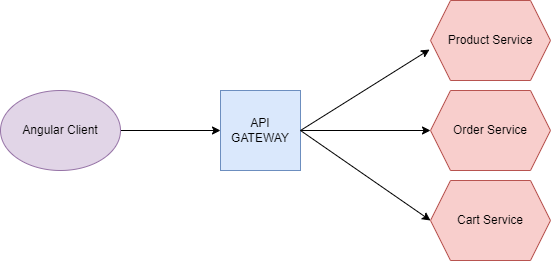

The diagram above was exported from draw.io. Its source (the exported page's mxGraphModel, read from the mxfile embedded in the PNG):
<mxGraphModel dx="1422" dy="762" grid="1" gridSize="10" guides="1" tooltips="1" connect="1" arrows="1" fold="1" page="1" pageScale="1" pageWidth="827" pageHeight="1169" math="0" shadow="0">
  <root>
    <mxCell id="0" />
    <mxCell id="1" parent="0" />
    <mxCell id="up_nRBIxNTITfV90VUPd-1" value="API GATEWAY" style="whiteSpace=wrap;html=1;aspect=fixed;fillColor=#dae8fc;strokeColor=#6c8ebf;" vertex="1" parent="1">
      <mxGeometry x="300" y="190" width="80" height="80" as="geometry" />
    </mxCell>
    <mxCell id="up_nRBIxNTITfV90VUPd-2" value="Product Service" style="shape=hexagon;perimeter=hexagonPerimeter2;whiteSpace=wrap;html=1;fixedSize=1;fillColor=#f8cecc;strokeColor=#b85450;" vertex="1" parent="1">
      <mxGeometry x="510" y="100" width="120" height="80" as="geometry" />
    </mxCell>
    <mxCell id="up_nRBIxNTITfV90VUPd-3" value="" style="endArrow=classic;html=1;rounded=0;exitX=1;exitY=0.5;exitDx=0;exitDy=0;entryX=-0.008;entryY=0.613;entryDx=0;entryDy=0;entryPerimeter=0;" edge="1" parent="1" source="up_nRBIxNTITfV90VUPd-1" target="up_nRBIxNTITfV90VUPd-2">
      <mxGeometry width="50" height="50" relative="1" as="geometry">
        <mxPoint x="390" y="320" as="sourcePoint" />
        <mxPoint x="440" y="270" as="targetPoint" />
      </mxGeometry>
    </mxCell>
    <mxCell id="up_nRBIxNTITfV90VUPd-4" value="" style="endArrow=classic;html=1;rounded=0;" edge="1" parent="1" target="up_nRBIxNTITfV90VUPd-1">
      <mxGeometry width="50" height="50" relative="1" as="geometry">
        <mxPoint x="200" y="230" as="sourcePoint" />
        <mxPoint x="440" y="270" as="targetPoint" />
      </mxGeometry>
    </mxCell>
    <mxCell id="up_nRBIxNTITfV90VUPd-5" value="Angular Client" style="ellipse;whiteSpace=wrap;html=1;fillColor=#e1d5e7;strokeColor=#9673a6;" vertex="1" parent="1">
      <mxGeometry x="80" y="190" width="120" height="80" as="geometry" />
    </mxCell>
    <mxCell id="up_nRBIxNTITfV90VUPd-6" value="Order Service" style="shape=hexagon;perimeter=hexagonPerimeter2;whiteSpace=wrap;html=1;fixedSize=1;fillColor=#f8cecc;strokeColor=#b85450;" vertex="1" parent="1">
      <mxGeometry x="510" y="190" width="120" height="80" as="geometry" />
    </mxCell>
    <mxCell id="up_nRBIxNTITfV90VUPd-7" value="" style="endArrow=classic;html=1;rounded=0;exitX=1;exitY=0.5;exitDx=0;exitDy=0;entryX=0;entryY=0.5;entryDx=0;entryDy=0;" edge="1" parent="1" source="up_nRBIxNTITfV90VUPd-1" target="up_nRBIxNTITfV90VUPd-6">
      <mxGeometry width="50" height="50" relative="1" as="geometry">
        <mxPoint x="390" y="213.03999999999996" as="sourcePoint" />
        <mxPoint x="509.03999999999996" y="129.03999999999996" as="targetPoint" />
      </mxGeometry>
    </mxCell>
    <mxCell id="up_nRBIxNTITfV90VUPd-8" value="Cart Service" style="shape=hexagon;perimeter=hexagonPerimeter2;whiteSpace=wrap;html=1;fixedSize=1;fillColor=#f8cecc;strokeColor=#b85450;" vertex="1" parent="1">
      <mxGeometry x="510" y="280" width="120" height="80" as="geometry" />
    </mxCell>
    <mxCell id="up_nRBIxNTITfV90VUPd-9" value="" style="endArrow=classic;html=1;rounded=0;exitX=1;exitY=0.5;exitDx=0;exitDy=0;entryX=0;entryY=0.5;entryDx=0;entryDy=0;" edge="1" parent="1" target="up_nRBIxNTITfV90VUPd-8" source="up_nRBIxNTITfV90VUPd-1">
      <mxGeometry width="50" height="50" relative="1" as="geometry">
        <mxPoint x="380" y="320" as="sourcePoint" />
        <mxPoint x="509.03999999999996" y="219.03999999999996" as="targetPoint" />
      </mxGeometry>
    </mxCell>
  </root>
</mxGraphModel>